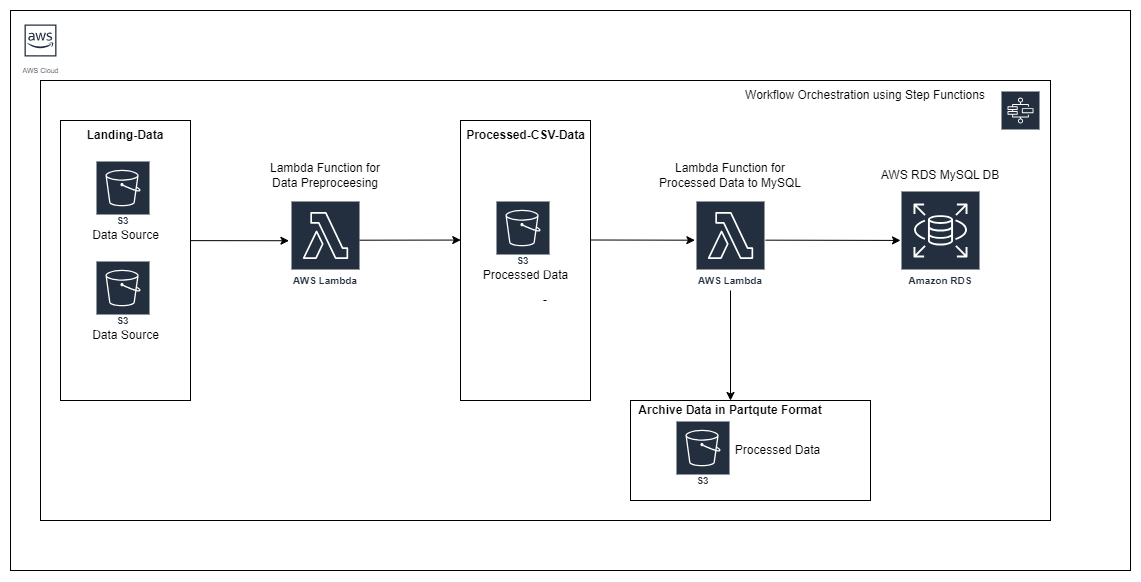

The diagram above was exported from draw.io. Its source (the exported page's mxGraphModel, read from the mxfile embedded in the PNG):
<mxGraphModel dx="1500" dy="757" grid="1" gridSize="10" guides="1" tooltips="1" connect="1" arrows="1" fold="1" page="1" pageScale="1" pageWidth="850" pageHeight="1100" math="0" shadow="0">
  <root>
    <mxCell id="0" />
    <mxCell id="1" parent="0" />
    <mxCell id="CnnJCXKZwJgija84uuFk-2" value="" style="rounded=0;whiteSpace=wrap;html=1;fillColor=none;" vertex="1" parent="1">
      <mxGeometry x="60" y="50" width="1120" height="560" as="geometry" />
    </mxCell>
    <mxCell id="CnnJCXKZwJgija84uuFk-32" value="-" style="rounded=0;whiteSpace=wrap;html=1;fillColor=none;" vertex="1" parent="1">
      <mxGeometry x="90" y="120" width="1010" height="440" as="geometry" />
    </mxCell>
    <mxCell id="CnnJCXKZwJgija84uuFk-3" value="" style="rounded=0;whiteSpace=wrap;html=1;fillColor=none;" vertex="1" parent="1">
      <mxGeometry x="110" y="160" width="130" height="280" as="geometry" />
    </mxCell>
    <mxCell id="CnnJCXKZwJgija84uuFk-7" value="Landing-Data" style="text;html=1;align=center;verticalAlign=middle;whiteSpace=wrap;rounded=0;fontStyle=1" vertex="1" parent="1">
      <mxGeometry x="115" y="160" width="120" height="30" as="geometry" />
    </mxCell>
    <mxCell id="CnnJCXKZwJgija84uuFk-8" value="Data Source" style="text;html=1;align=center;verticalAlign=middle;whiteSpace=wrap;rounded=0;" vertex="1" parent="1">
      <mxGeometry x="127.5" y="260" width="95" height="30" as="geometry" />
    </mxCell>
    <mxCell id="CnnJCXKZwJgija84uuFk-9" value="Data Source" style="text;html=1;align=center;verticalAlign=middle;whiteSpace=wrap;rounded=0;fontStyle=0;fontFamily=Helvetica;" vertex="1" parent="1">
      <mxGeometry x="127.5" y="360" width="95" height="30" as="geometry" />
    </mxCell>
    <mxCell id="CnnJCXKZwJgija84uuFk-10" value="AWS Cloud" style="sketch=0;outlineConnect=0;fontColor=#232F3E;gradientColor=none;strokeColor=#232F3E;fillColor=#ffffff;dashed=0;verticalLabelPosition=bottom;verticalAlign=top;align=center;html=1;fontSize=7;fontStyle=0;aspect=fixed;shape=mxgraph.aws4.resourceIcon;resIcon=mxgraph.aws4.aws_cloud;" vertex="1" parent="1">
      <mxGeometry x="70" y="60" width="40" height="40" as="geometry" />
    </mxCell>
    <mxCell id="CnnJCXKZwJgija84uuFk-11" value="Amazon S3" style="sketch=0;outlineConnect=0;fontColor=#232F3E;gradientColor=none;strokeColor=#ffffff;fillColor=#232F3E;dashed=0;verticalLabelPosition=middle;verticalAlign=bottom;align=center;html=1;whiteSpace=wrap;fontSize=10;fontStyle=1;spacing=3;shape=mxgraph.aws4.productIcon;prIcon=mxgraph.aws4.s3;" vertex="1" parent="1">
      <mxGeometry x="145" y="200" width="55" height="70" as="geometry" />
    </mxCell>
    <mxCell id="CnnJCXKZwJgija84uuFk-12" value="Amazon S3" style="sketch=0;outlineConnect=0;fontColor=#232F3E;gradientColor=none;strokeColor=#ffffff;fillColor=#232F3E;dashed=0;verticalLabelPosition=middle;verticalAlign=bottom;align=center;html=1;whiteSpace=wrap;fontSize=10;fontStyle=1;spacing=3;shape=mxgraph.aws4.productIcon;prIcon=mxgraph.aws4.s3;" vertex="1" parent="1">
      <mxGeometry x="145" y="300" width="55" height="70" as="geometry" />
    </mxCell>
    <mxCell id="CnnJCXKZwJgija84uuFk-13" value="AWS Lambda" style="sketch=0;outlineConnect=0;fontColor=#232F3E;gradientColor=none;strokeColor=#ffffff;fillColor=#232F3E;dashed=0;verticalLabelPosition=middle;verticalAlign=bottom;align=center;html=1;whiteSpace=wrap;fontSize=10;fontStyle=1;spacing=3;shape=mxgraph.aws4.productIcon;prIcon=mxgraph.aws4.lambda;" vertex="1" parent="1">
      <mxGeometry x="340" y="240" width="70" height="90" as="geometry" />
    </mxCell>
    <mxCell id="CnnJCXKZwJgija84uuFk-14" value="" style="endArrow=classic;html=1;rounded=0;exitX=0.999;exitY=0.429;exitDx=0;exitDy=0;exitPerimeter=0;entryX=-0.022;entryY=0.447;entryDx=0;entryDy=0;entryPerimeter=0;" edge="1" parent="1" target="CnnJCXKZwJgija84uuFk-13">
      <mxGeometry width="50" height="50" relative="1" as="geometry">
        <mxPoint x="239.9999999999999" y="280.12" as="sourcePoint" />
        <mxPoint x="340.13" y="283.73603196921476" as="targetPoint" />
      </mxGeometry>
    </mxCell>
    <mxCell id="CnnJCXKZwJgija84uuFk-15" value="Lambda Function for Data Preproceesing" style="text;html=1;align=center;verticalAlign=middle;whiteSpace=wrap;rounded=0;" vertex="1" parent="1">
      <mxGeometry x="315" y="200" width="120" height="30" as="geometry" />
    </mxCell>
    <mxCell id="CnnJCXKZwJgija84uuFk-16" value="" style="rounded=0;whiteSpace=wrap;html=1;fillColor=none;" vertex="1" parent="1">
      <mxGeometry x="510" y="160" width="130" height="280" as="geometry" />
    </mxCell>
    <mxCell id="CnnJCXKZwJgija84uuFk-17" value="Processed-CSV-Data" style="text;html=1;align=center;verticalAlign=middle;whiteSpace=wrap;rounded=0;fontStyle=1" vertex="1" parent="1">
      <mxGeometry x="507.5" y="160" width="135" height="30" as="geometry" />
    </mxCell>
    <mxCell id="CnnJCXKZwJgija84uuFk-18" value="Processed Data" style="text;html=1;align=center;verticalAlign=middle;whiteSpace=wrap;rounded=0;" vertex="1" parent="1">
      <mxGeometry x="527.5" y="300" width="95" height="30" as="geometry" />
    </mxCell>
    <mxCell id="CnnJCXKZwJgija84uuFk-20" value="Amazon S3" style="sketch=0;outlineConnect=0;fontColor=#232F3E;gradientColor=none;strokeColor=#ffffff;fillColor=#232F3E;dashed=0;verticalLabelPosition=middle;verticalAlign=bottom;align=center;html=1;whiteSpace=wrap;fontSize=10;fontStyle=1;spacing=3;shape=mxgraph.aws4.productIcon;prIcon=mxgraph.aws4.s3;" vertex="1" parent="1">
      <mxGeometry x="545" y="240" width="55" height="70" as="geometry" />
    </mxCell>
    <mxCell id="CnnJCXKZwJgija84uuFk-22" value="" style="endArrow=classic;html=1;rounded=0;exitX=0.999;exitY=0.429;exitDx=0;exitDy=0;exitPerimeter=0;entryX=0.002;entryY=0.427;entryDx=0;entryDy=0;entryPerimeter=0;" edge="1" parent="1" target="CnnJCXKZwJgija84uuFk-16">
      <mxGeometry width="50" height="50" relative="1" as="geometry">
        <mxPoint x="408.9999999999999" y="279.7" as="sourcePoint" />
        <mxPoint x="507" y="279.58" as="targetPoint" />
      </mxGeometry>
    </mxCell>
    <mxCell id="CnnJCXKZwJgija84uuFk-23" value="AWS Lambda" style="sketch=0;outlineConnect=0;fontColor=#232F3E;gradientColor=none;strokeColor=#ffffff;fillColor=#232F3E;dashed=0;verticalLabelPosition=middle;verticalAlign=bottom;align=center;html=1;whiteSpace=wrap;fontSize=10;fontStyle=1;spacing=3;shape=mxgraph.aws4.productIcon;prIcon=mxgraph.aws4.lambda;" vertex="1" parent="1">
      <mxGeometry x="745" y="240" width="70" height="90" as="geometry" />
    </mxCell>
    <mxCell id="CnnJCXKZwJgija84uuFk-24" value="Lambda Function for Processed Data to MySQL" style="text;html=1;align=center;verticalAlign=middle;whiteSpace=wrap;rounded=0;" vertex="1" parent="1">
      <mxGeometry x="705" y="200" width="150" height="30" as="geometry" />
    </mxCell>
    <mxCell id="CnnJCXKZwJgija84uuFk-25" value="" style="endArrow=classic;html=1;rounded=0;exitX=0.999;exitY=0.429;exitDx=0;exitDy=0;exitPerimeter=0;entryX=-0.009;entryY=0.441;entryDx=0;entryDy=0;entryPerimeter=0;" edge="1" parent="1" target="CnnJCXKZwJgija84uuFk-23">
      <mxGeometry width="50" height="50" relative="1" as="geometry">
        <mxPoint x="639.9999999999999" y="279.5" as="sourcePoint" />
        <mxPoint x="741" y="279.8" as="targetPoint" />
      </mxGeometry>
    </mxCell>
    <mxCell id="CnnJCXKZwJgija84uuFk-26" value="Amazon RDS" style="sketch=0;outlineConnect=0;fontColor=#232F3E;gradientColor=none;strokeColor=#ffffff;fillColor=#232F3E;dashed=0;verticalLabelPosition=middle;verticalAlign=bottom;align=center;html=1;whiteSpace=wrap;fontSize=10;fontStyle=1;spacing=3;shape=mxgraph.aws4.productIcon;prIcon=mxgraph.aws4.rds;" vertex="1" parent="1">
      <mxGeometry x="950" y="230" width="80" height="100" as="geometry" />
    </mxCell>
    <mxCell id="CnnJCXKZwJgija84uuFk-27" value="AWS RDS MySQL DB" style="text;html=1;align=center;verticalAlign=middle;whiteSpace=wrap;rounded=0;" vertex="1" parent="1">
      <mxGeometry x="915" y="200" width="150" height="30" as="geometry" />
    </mxCell>
    <mxCell id="CnnJCXKZwJgija84uuFk-28" value="" style="endArrow=classic;html=1;rounded=0;exitX=0.999;exitY=0.429;exitDx=0;exitDy=0;exitPerimeter=0;" edge="1" parent="1" target="CnnJCXKZwJgija84uuFk-26">
      <mxGeometry width="50" height="50" relative="1" as="geometry">
        <mxPoint x="814.9999999999999" y="279.66" as="sourcePoint" />
        <mxPoint x="919" y="280.16" as="targetPoint" />
      </mxGeometry>
    </mxCell>
    <mxCell id="CnnJCXKZwJgija84uuFk-31" value="" style="sketch=0;outlineConnect=0;fontColor=#232F3E;gradientColor=none;strokeColor=#ffffff;fillColor=#232F3E;dashed=0;verticalLabelPosition=middle;verticalAlign=bottom;align=center;html=1;whiteSpace=wrap;fontSize=10;fontStyle=1;spacing=3;shape=mxgraph.aws4.productIcon;prIcon=mxgraph.aws4.step_functions;" vertex="1" parent="1">
      <mxGeometry x="1050" y="130" width="40" height="30" as="geometry" />
    </mxCell>
    <mxCell id="CnnJCXKZwJgija84uuFk-33" value="Workflow&amp;nbsp;Orchestration&amp;nbsp;using Step Functions" style="text;html=1;align=center;verticalAlign=middle;whiteSpace=wrap;rounded=0;" vertex="1" parent="1">
      <mxGeometry x="780" y="120" width="270" height="30" as="geometry" />
    </mxCell>
    <mxCell id="CnnJCXKZwJgija84uuFk-34" value="" style="rounded=0;whiteSpace=wrap;html=1;fillColor=none;direction=south;" vertex="1" parent="1">
      <mxGeometry x="680" y="440" width="240" height="100" as="geometry" />
    </mxCell>
    <mxCell id="CnnJCXKZwJgija84uuFk-35" value="Archive Data in Partqute Format" style="text;html=1;align=center;verticalAlign=middle;whiteSpace=wrap;rounded=0;fontStyle=1" vertex="1" parent="1">
      <mxGeometry x="680" y="440" width="200" height="20" as="geometry" />
    </mxCell>
    <mxCell id="CnnJCXKZwJgija84uuFk-36" value="Amazon S3" style="sketch=0;outlineConnect=0;fontColor=#232F3E;gradientColor=none;strokeColor=#ffffff;fillColor=#232F3E;dashed=0;verticalLabelPosition=middle;verticalAlign=bottom;align=center;html=1;whiteSpace=wrap;fontSize=10;fontStyle=1;spacing=3;shape=mxgraph.aws4.productIcon;prIcon=mxgraph.aws4.s3;" vertex="1" parent="1">
      <mxGeometry x="725" y="460" width="55" height="70" as="geometry" />
    </mxCell>
    <mxCell id="CnnJCXKZwJgija84uuFk-37" value="Processed Data" style="text;html=1;align=center;verticalAlign=middle;whiteSpace=wrap;rounded=0;" vertex="1" parent="1">
      <mxGeometry x="780" y="475" width="95" height="30" as="geometry" />
    </mxCell>
    <mxCell id="CnnJCXKZwJgija84uuFk-39" value="" style="endArrow=classic;html=1;rounded=0;entryX=0.5;entryY=0;entryDx=0;entryDy=0;" edge="1" parent="1" source="CnnJCXKZwJgija84uuFk-23" target="CnnJCXKZwJgija84uuFk-35">
      <mxGeometry width="50" height="50" relative="1" as="geometry">
        <mxPoint x="710" y="410" as="sourcePoint" />
        <mxPoint x="760" y="360" as="targetPoint" />
      </mxGeometry>
    </mxCell>
  </root>
</mxGraphModel>